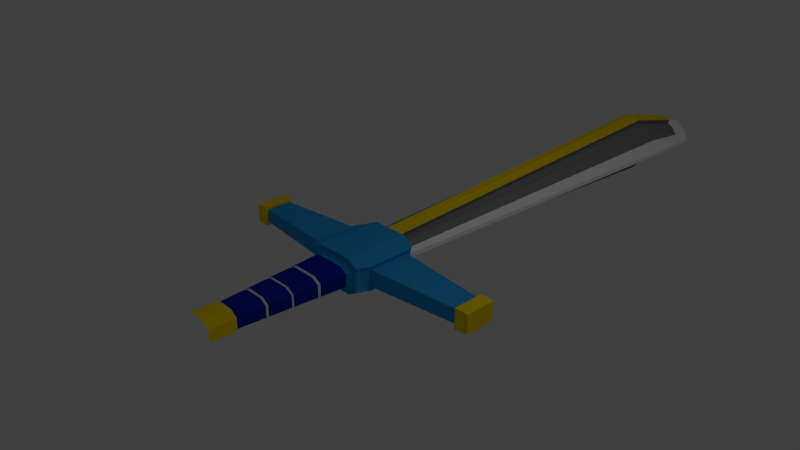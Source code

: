 # Source: soard_02.blend  (saved by Blender 2.79.0; exported with 4.5.12 LTS)
import bpy
from mathutils import Matrix  # noqa: F401  (used for matrix-valued properties, if any)

bpy.ops.wm.read_factory_settings(use_empty=True)
scene = bpy.context.scene
scene.name = 'Scene'

# ---- collections
col_collection_1 = bpy.data.collections.new('Collection 1'); scene.collection.children.link(col_collection_1)

# ---- materials (node trees are filled in below, after node groups)
mat_soard_01 = bpy.data.materials.new('soard_01')
mat_soard_01.alpha_threshold = 0.0
mat_soard_01.use_transparent_shadow = False
mat_soard_01.diffuse_color = (1.0, 1.0, 1.0, 1.0)
mat_soard_01.roughness = 0.5
mat_soard_01.line_color = (0.0, 0.0, 0.0, 1.0)
mat_soard_02 = bpy.data.materials.new('soard_02')
mat_soard_02.alpha_threshold = 0.0
mat_soard_02.use_transparent_shadow = False
mat_soard_02.diffuse_color = (0.2462, 0.2462, 0.2462, 1.0)
mat_soard_02.roughness = 0.5
mat_soead_03 = bpy.data.materials.new('soead_03')
mat_soead_03.alpha_threshold = 0.0
mat_soead_03.use_transparent_shadow = False
mat_soead_03.diffuse_color = (1.0, 0.7305, 0.0, 1.0)
mat_soead_03.roughness = 0.5
mat_soard_04 = bpy.data.materials.new('soard_04')
mat_soard_04.alpha_threshold = 0.0
mat_soard_04.use_transparent_shadow = False
mat_soard_04.diffuse_color = (0.0, 0.01911, 0.3844, 1.0)
mat_soard_04.roughness = 0.5
mat_soard_05 = bpy.data.materials.new('soard_05')
mat_soard_05.alpha_threshold = 0.0
mat_soard_05.use_transparent_shadow = False
mat_soard_05.diffuse_color = (0.02888, 0.3595, 0.8, 1.0)
mat_soard_05.roughness = 0.5

# ---- material node trees

# ---- world
world_world = bpy.data.worlds.new('World'); scene.world = world_world
world_world.color = (0.05088, 0.05088, 0.05088)
world_world.use_sun_shadow = False
world_world.sun_shadow_jitter_overblur = 0.0
world_world.cycles.sampling_method = 'MANUAL'

# ---- cameras
cam_camera = bpy.data.cameras.new('Camera')
cam_camera.clip_end = 100.0
cam_camera.lens = 35.0
cam_camera.sensor_width = 32.0
cam_camera.sensor_height = 18.0
cam_camera.ortho_scale = 7.314
cam_camera.dof.focus_distance = 0.0
cam_camera.dof.aperture_fstop = 128.0

# ---- lights
light_lamp = bpy.data.lights.new('Lamp', 'POINT')
light_lamp.transmission_factor = 0.0
light_lamp.cutoff_distance = 30.0
light_lamp.energy = 100.0
light_lamp.shadow_buffer_clip_start = 1.001
light_lamp.shadow_soft_size = 0.1
light_lamp.shadow_maximum_resolution = 0.006
light_lamp.use_absolute_resolution = True

# ---- meshes
me_cube = bpy.data.meshes.new('Cube')
me_cube.from_pydata([(2.627, 10.14, -0.6867), (2.627, 6.777, -0.6867), (2.627, 10.14, 0.643), (2.627, 6.777, 0.643), (1.371, 5.815, -1.149), (0.0, 5.815, -1.149), (2.206, 5.815, -0.6867), (2.206, 5.815, 0.643), (0.0, 5.815, 1.105), (1.371, 5.815, 1.105), (1.369, 10.91, -0.6614), (0.0, 10.91, -0.6614), (2.165, 10.91, -0.2038), (2.165, 10.91, 0.1601), (0.0, 10.91, 0.6177), (1.369, 10.91, 0.6177), (1.06, 5.486, -0.6369), (0.0, 5.486, -0.6281), (1.545, 5.486, -0.4022), (1.545, 5.486, 0.3585), (0.0, 5.486, 0.5845), (1.06, 5.486, 0.5933), (0.5595, -2.952, -0.5129), (0.0, -2.941, -0.5178), (0.9329, -2.961, -0.3172), (0.9329, -2.961, 0.2735), (0.0, -2.941, 0.4741), (0.5595, -2.952, 0.4692), (9.954, 9.457, -0.571), (9.954, 7.456, -0.571), (9.954, 9.457, 0.5273), (9.954, 7.456, 0.5273), (2.729, 10.15, -0.9391), (2.729, 6.767, -0.9393), (1.44, 10.15, -1.416), (0.0, 10.14, -1.422), (1.44, 6.771, -1.417), (0.0, 6.777, -1.422), (2.317, 5.79, 0.891), (2.729, 6.767, 0.8957), (2.729, 10.15, 0.8954), (2.277, 10.94, 0.8893), (1.44, 10.15, 1.373), (0.0, 10.14, 1.378), (1.44, 6.771, 1.373), (0.0, 6.777, 1.378), (1.426, 10.93, 1.372), (1.427, 5.802, -1.416), (0.0, 5.815, -1.422), (1.427, 5.802, 1.372), (0.0, 5.815, 1.378), (2.317, 5.79, -0.9347), (1.426, 10.93, -1.415), (0.0, 10.91, -1.422), (0.0, 10.91, 1.378), (2.277, 10.94, -0.9329), (9.954, 9.683, -0.7971), (9.954, 7.23, -0.7971), (9.954, 9.683, 0.7534), (9.954, 7.23, 0.7534), (10.99, 9.642, -0.7556), (10.99, 7.272, -0.7556), (10.99, 9.642, 0.7119), (10.99, 7.272, 0.7119), (1.63, 41.16, -1.534), (3.512, 41.16, -0.1804), (3.512, 41.16, 0.1367), (1.63, 41.16, 1.49), (1.63, 48.08, -0.1905), (0.0, 49.52, -0.1543), (3.512, 45.56, -0.2035), (3.512, 45.56, 0.1598), (0.0, 49.52, 0.1106), (1.63, 48.08, 0.1469), (0.5595, -4.969, -0.5129), (0.0, -4.959, -0.5178), (0.9329, -4.978, -0.3172), (0.9329, -4.978, 0.2735), (0.0, -4.959, 0.4741), (0.5595, -4.969, 0.4692), (0.6465, -2.952, -0.8645), (0.0, -2.941, -0.88), (1.242, -2.961, -0.506), (1.242, -2.961, 0.4623), (0.0, -4.959, -0.88), (0.6465, -2.952, 0.8208), (0.0, -2.941, 0.8363), (1.244, -4.978, -0.5033), (0.6487, -4.969, -0.8639), (1.244, -4.978, 0.4597), (0.6487, -4.969, 0.8203), (0.0, -4.959, 0.8363), (0.0, 1.272, -0.573), (0.8096, 1.267, 0.5312), (1.239, 1.263, 0.316), (0.0, 1.272, 0.5293), (1.239, 1.263, -0.3597), (0.8096, 1.267, -0.5749), (0.0, 3.379, -0.6005), (1.392, 3.374, 0.3373), (1.392, 3.374, -0.3809), (0.9347, 3.377, -0.6059), (0.9347, 3.377, 0.5623), (0.0, 3.379, 0.5569), (0.6846, -0.8423, 0.5002), (0.0, -0.8345, 0.5017), (0.0, -0.8345, -0.5454), (1.086, -0.8493, 0.2948), (1.086, -0.8493, -0.3384), (0.6846, -0.8423, -0.5439), (0.0, -0.6523, -0.5478), (1.099, -0.6666, 0.2966), (1.099, -0.6666, -0.3403), (0.6954, -0.6599, -0.5466), (0.6954, -0.6599, 0.5029), (0.0, -0.6523, 0.5041), (0.0, 1.118, -0.5709), (1.228, 1.108, 0.3145), (1.228, 1.108, -0.3581), (0.8005, 1.113, -0.5726), (0.8005, 1.113, 0.529), (0.0, 1.118, 0.5273), (0.9225, 3.171, 0.5592), (0.0, 3.174, 0.5542), (0.0, 3.174, -0.5979), (1.377, 3.169, 0.3352), (1.377, 3.169, -0.3789), (0.9225, 3.171, -0.6029), (1.11, 5.391, -0.8629), (0.0, 5.395, -0.8609), (1.738, 5.382, -0.522), (1.738, 5.382, 0.4783), (0.0, 3.332, -0.8339), (1.11, 5.391, 0.8193), (0.0, 5.395, 0.8172), (0.7463, -0.8064, 0.7272), (0.6212, -2.872, 0.6975), (0.6212, -2.872, -0.7412), (0.0, -2.859, -0.7529), (1.138, -2.891, -0.4396), (1.138, -2.891, 0.3959), (0.0, -2.859, 0.7092), (1.585, 3.314, 0.4615), (0.0, -0.7952, 0.7362), (1.585, 3.314, -0.5052), (0.9839, 3.326, -0.8334), (0.9767, 3.124, 0.7857), (0.8628, 1.26, 0.7591), (0.0, 3.131, 0.7876), (0.0, 1.268, 0.7632), (0.8628, 1.26, -0.8027), (0.0, 1.268, -0.8069), (1.436, 1.246, -0.4834), (1.436, 1.246, 0.4398), (0.9839, 3.326, 0.7897), (0.0, 3.332, 0.7902), (0.0, -0.7952, -0.7799), (1.289, -0.8225, 0.4142), (1.289, -0.8225, -0.4579), (0.7463, -0.8064, -0.7709), (0.8583, 1.109, 0.7558), (0.7524, -0.6275, 0.731), (0.0, 1.117, 0.7612), (0.0, -0.6167, 0.7385), (1.3, -0.6435, 0.4198), (1.3, -0.6435, -0.4634), (0.7524, -0.6275, -0.7746), (0.0, -0.6167, -0.7822), (0.0, 1.117, -0.8049), (1.428, 1.095, 0.4342), (1.428, 1.095, -0.4778), (0.8583, 1.109, -0.7994), (0.0, 3.131, -0.8312), (1.574, 3.113, 0.455), (1.574, 3.113, -0.4987), (0.9767, 3.124, -0.8293), (0.0, 47.12, -0.8025), (1.63, 46.09, -0.5769), (3.512, 44.29, -0.1968), (3.512, 44.29, 0.1532), (1.63, 46.09, 0.5332), (0.0, 47.12, 0.7588), (1.793, 5.815, -0.9151), (1.793, 5.815, 0.8714), (1.772, 10.91, -0.4298), (1.772, 10.91, 0.3862), (1.305, 5.486, -0.5181), (1.305, 5.486, 0.4745), (0.7485, -2.956, -0.4139), (0.7485, -2.956, 0.3702), (2.092, 10.15, -1.175), (2.092, 6.769, -1.175), (2.092, 10.15, 1.131), (2.092, 6.769, 1.131), (1.877, 5.796, -1.172), (1.877, 5.796, 1.129), (1.857, 10.94, -1.171), (1.857, 10.94, 1.128), (2.582, 41.16, -0.849), (2.582, 41.16, 0.8054), (2.582, 46.81, -0.1971), (2.582, 46.81, 0.1534), (0.7485, -4.974, -0.4139), (0.7485, -4.974, 0.3702), (0.9479, -2.956, -0.683), (0.9479, -2.956, 0.6394), (0.9497, -4.974, -0.6814), (0.9497, -4.974, 0.6378), (1.027, 1.265, -0.466), (1.027, 1.265, 0.4223), (1.166, 3.375, 0.4484), (1.166, 3.375, -0.4921), (0.8877, -0.8458, -0.4399), (0.8877, -0.8458, 0.3963), (0.8997, -0.6633, 0.3985), (0.8997, -0.6633, -0.4422), (1.017, 1.111, -0.4641), (1.017, 1.111, 0.4204), (1.153, 3.17, 0.4459), (1.153, 3.17, -0.4895), (1.428, 5.387, -0.6904), (1.428, 5.387, 0.6467), (0.8827, -2.882, -0.5886), (0.8827, -2.882, 0.5449), (1.153, 1.253, -0.6411), (1.153, 1.253, 0.5975), (1.288, 3.32, 0.6236), (1.288, 3.32, -0.6673), (1.021, -0.8146, -0.6125), (1.021, -0.8146, 0.5688), (1.029, -0.6356, 0.5735), (1.029, -0.6356, -0.6171), (1.147, 1.101, -0.6367), (1.147, 1.101, 0.593), (1.279, 3.118, 0.6183), (1.279, 3.118, -0.662), (2.582, 45.18, 0.3409), (2.582, 45.18, -0.3846), (0.6316, 5.815, -1.149), (0.6316, 5.815, 1.105), (0.6309, 10.91, -0.6614), (0.6309, 10.91, 0.6177), (0.4883, 5.486, -0.6322), (0.4883, 5.486, 0.5885), (0.2578, -2.946, -0.5155), (0.2578, -2.946, 0.4719), (0.6635, 10.14, -1.419), (0.6633, 6.774, -1.419), (0.6635, 10.14, 1.376), (0.6633, 6.774, 1.376), (0.6574, 5.809, -1.419), (0.6574, 5.809, 1.375), (0.657, 10.92, -1.419), (0.657, 10.92, 1.375), (0.7511, 41.16, -2.006), (0.7511, 41.16, 1.962), (0.7511, 48.86, -0.171), (0.7511, 48.86, 0.1273), (0.2578, -4.963, -0.5155), (0.2578, -4.963, 0.4719), (0.2979, -2.946, -0.8728), (0.2979, -2.946, 0.8292), (0.2989, -4.963, -0.8726), (0.2989, -4.963, 0.8289), (0.3731, 1.27, -0.5739), (0.3731, 1.27, 0.5302), (0.4307, 3.378, 0.5594), (0.4307, 3.378, -0.603), (0.3154, -0.8381, -0.5447), (0.3154, -0.8381, 0.501), (0.3204, -0.6558, 0.5036), (0.3204, -0.6558, -0.5472), (0.3689, 1.116, -0.5717), (0.3689, 1.116, 0.5281), (0.4251, 3.173, 0.5565), (0.4251, 3.173, -0.6002), (0.5115, 5.393, -0.8618), (0.5115, 5.393, 0.8182), (0.2863, -2.865, -0.7475), (0.2863, -2.865, 0.7038), (0.3976, 1.264, -0.805), (0.3976, 1.264, 0.7613), (0.4534, 3.329, 0.79), (0.4534, 3.329, -0.8336), (0.3439, -0.8004, -0.7757), (0.3439, -0.8004, 0.7321), (0.3467, -0.6217, 0.7351), (0.3467, -0.6217, -0.7787), (0.3955, 1.113, -0.8024), (0.3955, 1.113, 0.7587), (0.4501, 3.128, 0.7867), (0.4501, 3.128, -0.8304), (0.7511, 46.65, 0.6549), (0.7511, 46.65, -0.6985), (0.7285, 10.89, -0.9961), (0.0, 10.89, -0.9961), (0.0, 41.19, -2.737), (0.7285, 10.89, 0.9525), (0.0, 10.89, 0.9525), (0.8672, 41.2, -2.333), (0.8672, 41.2, 2.289), (0.0, 41.19, 2.693), (0.0, 47.2, 1.072), (0.0, 47.2, -1.116), (0.8821, 46.73, 0.9685), (0.8821, 46.73, -1.012)], [], [(1, 6, 51, 33), (0, 1, 33, 32), (2, 3, 31, 30), (2, 13, 41, 40), (185, 15, 46, 197), (7, 3, 39, 38), (184, 12, 55, 196), (238, 5, 48, 250), (241, 14, 54, 253), (239, 8, 20, 243), (183, 9, 21, 187), (183, 7, 38, 195), (1, 3, 7, 6), (12, 0, 32, 55), (185, 13, 66, 199), (176, 293, 305, 303), (182, 4, 47, 194), (2, 0, 12, 13), (240, 10, 52, 252), (271, 110, 167, 287), (212, 108, 158, 228), (6, 7, 19, 18), (182, 6, 18, 186), (238, 4, 16, 242), (259, 79, 90, 263), (189, 27, 85, 205), (243, 20, 134, 277), (215, 113, 166, 231), (189, 25, 140, 223), (3, 1, 29, 31), (0, 2, 30, 28), (1, 0, 28, 29), (246, 247, 37, 35), (248, 43, 45, 249), (249, 45, 50, 251), (190, 34, 52, 196), (192, 40, 41, 197), (247, 36, 47, 250), (192, 42, 44, 193), (190, 191, 36, 34), (193, 44, 49, 195), (191, 33, 51, 194), (246, 35, 53, 252), (248, 42, 46, 253), (3, 2, 40, 39), (239, 9, 49, 251), (28, 30, 58, 56), (30, 31, 59, 58), (29, 28, 56, 57), (31, 29, 57, 59), (59, 57, 61, 63), (60, 62, 63, 61), (57, 56, 60, 61), (58, 59, 63, 62), (56, 58, 62, 60), (293, 176, 69, 256), (237, 177, 68, 200), (241, 15, 67, 255), (13, 12, 65, 66), (184, 10, 64, 198), (257, 256, 69, 72), (201, 200, 68, 73), (236, 179, 71, 201), (292, 180, 73, 257), (179, 178, 70, 71), (258, 259, 78, 75), (202, 203, 79, 74), (24, 25, 83, 82), (203, 77, 89, 207), (188, 24, 82, 204), (260, 80, 88, 262), (204, 82, 87, 206), (205, 85, 90, 207), (261, 86, 91, 263), (82, 83, 89, 87), (258, 75, 84, 262), (245, 26, 86, 261), (202, 74, 88, 206), (244, 22, 80, 260), (77, 76, 87, 89), (268, 109, 159, 284), (111, 112, 165, 164), (188, 22, 137, 222), (273, 121, 162, 289), (18, 19, 131, 130), (214, 111, 164, 230), (245, 27, 136, 279), (217, 120, 160, 233), (242, 16, 128, 276), (270, 114, 161, 286), (271, 113, 109, 268), (215, 112, 108, 212), (112, 111, 107, 108), (214, 114, 104, 213), (270, 115, 105, 269), (118, 117, 169, 170), (275, 127, 175, 291), (25, 24, 139, 140), (216, 118, 170, 232), (219, 126, 174, 235), (264, 97, 119, 272), (208, 96, 118, 216), (96, 94, 117, 118), (209, 93, 120, 217), (265, 95, 121, 273), (266, 103, 123, 274), (210, 102, 122, 218), (100, 99, 125, 126), (211, 100, 126, 219), (267, 101, 127, 275), (285, 143, 141, 279), (229, 135, 136, 223), (158, 157, 140, 139), (228, 158, 139, 222), (284, 159, 137, 278), (291, 175, 150, 280), (235, 174, 152, 224), (174, 173, 153, 152), (234, 146, 147, 225), (290, 148, 149, 281), (277, 134, 155, 282), (221, 133, 154, 226), (130, 131, 142, 144), (220, 130, 144, 227), (276, 128, 145, 283), (289, 162, 163, 286), (233, 160, 161, 230), (170, 169, 164, 165), (232, 170, 165, 231), (288, 171, 166, 287), (186, 18, 130, 220), (108, 107, 157, 158), (266, 102, 154, 282), (187, 21, 133, 221), (213, 104, 135, 229), (210, 99, 142, 226), (269, 105, 143, 285), (99, 100, 144, 142), (264, 92, 151, 280), (211, 101, 145, 227), (208, 97, 150, 224), (274, 123, 148, 290), (267, 98, 132, 283), (94, 96, 152, 153), (218, 122, 146, 234), (209, 94, 153, 225), (126, 125, 173, 174), (272, 119, 171, 288), (265, 93, 147, 281), (244, 23, 138, 278), (66, 65, 178, 179), (255, 67, 180, 292), (199, 66, 179, 236), (198, 64, 177, 237), (292, 181, 302, 304), (65, 198, 237, 178), (67, 199, 236, 180), (93, 209, 225, 147), (125, 218, 234, 173), (96, 208, 224, 152), (100, 211, 227, 144), (102, 210, 226, 154), (107, 213, 229, 157), (19, 187, 221, 131), (16, 186, 220, 128), (171, 232, 231, 166), (169, 233, 230, 164), (128, 220, 227, 145), (131, 221, 226, 142), (173, 234, 225, 153), (175, 235, 224, 150), (159, 228, 222, 137), (157, 229, 223, 140), (101, 211, 219, 127), (99, 210, 218, 125), (94, 209, 217, 117), (97, 208, 216, 119), (127, 219, 235, 175), (119, 216, 232, 171), (111, 214, 213, 107), (113, 215, 212, 109), (117, 217, 233, 169), (114, 214, 230, 161), (24, 188, 222, 139), (76, 202, 206, 87), (83, 205, 207, 89), (80, 204, 206, 88), (22, 188, 204, 80), (79, 203, 207, 90), (76, 77, 203, 202), (180, 236, 201, 73), (71, 70, 200, 201), (12, 184, 198, 65), (178, 237, 200, 70), (36, 191, 194, 47), (39, 193, 195, 38), (32, 33, 191, 190), (40, 192, 193, 39), (42, 192, 197, 46), (32, 190, 196, 55), (27, 189, 223, 136), (112, 215, 231, 165), (25, 189, 205, 83), (4, 182, 186, 16), (109, 212, 228, 159), (6, 182, 194, 51), (15, 185, 199, 67), (9, 183, 195, 49), (7, 183, 187, 19), (10, 184, 196, 52), (13, 185, 197, 41), (64, 254, 293, 177), (255, 292, 304, 300), (22, 244, 278, 137), (95, 265, 281, 149), (116, 272, 288, 168), (101, 267, 283, 145), (122, 274, 290, 146), (97, 264, 280, 150), (104, 269, 285, 135), (103, 266, 282, 155), (168, 288, 287, 167), (160, 289, 286, 161), (129, 276, 283, 132), (133, 277, 282, 154), (146, 290, 281, 147), (172, 291, 280, 151), (156, 284, 278, 138), (135, 285, 279, 136), (98, 267, 275, 124), (102, 266, 274, 122), (93, 265, 273, 120), (92, 264, 272, 116), (124, 275, 291, 172), (114, 270, 269, 104), (110, 271, 268, 106), (115, 270, 286, 163), (17, 242, 276, 129), (26, 245, 279, 141), (120, 273, 289, 160), (106, 268, 284, 156), (23, 244, 260, 81), (27, 245, 261, 85), (74, 258, 262, 88), (85, 261, 263, 90), (81, 260, 262, 84), (74, 79, 259, 258), (181, 292, 257, 72), (73, 68, 256, 257), (254, 240, 294, 299), (177, 293, 256, 68), (8, 239, 251, 50), (43, 248, 253, 54), (34, 246, 252, 52), (37, 247, 250, 48), (44, 249, 251, 49), (42, 248, 249, 44), (34, 36, 247, 246), (21, 243, 277, 133), (78, 259, 263, 91), (5, 238, 242, 17), (113, 271, 287, 166), (11, 240, 252, 53), (10, 240, 254, 64), (9, 239, 243, 21), (15, 241, 253, 46), (4, 238, 250, 47), (294, 295, 296, 299), (299, 296, 303, 305), (301, 300, 304, 302), (298, 297, 300, 301), (293, 254, 299, 305), (14, 241, 297, 298), (240, 11, 295, 294), (241, 255, 300, 297)])
me_cube.polygons.foreach_set('material_index', [4, 4, 4, 4, 4, 4, 4, 4, 4, 4, 4, 4, 4, 4, 0, 0, 4, 4, 4, 0, 0, 4, 4, 4, 0, 2, 0, 0, 0, 4, 4, 4, 4, 4, 4, 4, 4, 4, 4, 4, 4, 4, 4, 4, 4, 4, 2, 2, 2, 2, 2, 2, 2, 2, 2, 0, 0, 1, 0, 1, 0, 0, 0, 0, 0, 0, 0, 2, 0, 2, 2, 2, 2, 2, 2, 0, 2, 0, 2, 0, 0, 0, 0, 0, 0, 0, 0, 0, 0, 0, 0, 0, 0, 0, 0, 0, 0, 0, 0, 0, 0, 0, 0, 0, 0, 0, 0, 0, 0, 0, 3, 3, 3, 3, 3, 3, 3, 3, 3, 3, 3, 3, 3, 3, 3, 3, 3, 3, 3, 3, 0, 0, 0, 0, 0, 0, 0, 0, 0, 0, 0, 0, 0, 0, 0, 0, 0, 0, 0, 0, 0, 1, 0, 1, 0, 0, 1, 0, 0, 0, 0, 0, 0, 0, 0, 3, 3, 3, 3, 3, 3, 3, 3, 0, 0, 0, 0, 0, 0, 0, 0, 0, 0, 0, 0, 2, 2, 2, 0, 0, 0, 0, 0, 0, 4, 4, 4, 4, 4, 4, 0, 0, 2, 4, 0, 4, 1, 4, 4, 4, 4, 1, 1, 0, 0, 0, 0, 0, 0, 0, 0, 3, 3, 3, 3, 3, 3, 3, 3, 0, 0, 0, 0, 0, 0, 0, 0, 0, 0, 0, 0, 2, 2, 0, 2, 2, 0, 0, 0, 1, 0, 4, 4, 4, 4, 4, 4, 4, 0, 0, 4, 0, 4, 1, 4, 4, 4, 2, 2, 2, 2, 1, 0, 0, 1])
me_cube.materials.append(mat_soard_01)
me_cube.materials.append(mat_soard_02)
me_cube.materials.append(mat_soead_03)
me_cube.materials.append(mat_soard_04)
me_cube.materials.append(mat_soard_05)
me_cube.use_remesh_preserve_volume = False
me_cube.use_remesh_preserve_attributes = False
me_cube.use_mirror_vertex_groups = False
me_cube.update()

# ---- objects
ob_cube = bpy.data.objects.new('Cube', me_cube)
ob_lamp = bpy.data.objects.new('Lamp', light_lamp)
ob_camera = bpy.data.objects.new('Camera', cam_camera)

# ---- transforms, parenting, visibility, modifiers, constraints
ob_cube.location = (0.0, -1.631, 0.0)
ob_cube.scale = (0.1819, 0.1819, 0.1819)
ob_cube.lock_rotations_4d = False
ob_cube.empty_display_type = 'ARROWS'
ob_cube.lineart.crease_threshold = 0.0
_m = ob_cube.modifiers.new('Mirror', 'MIRROR')
_m.use_clip = True
ob_lamp.location = (4.076, 1.005, 5.904)
ob_lamp.rotation_euler = (0.6503, 0.05522, 1.866)
ob_lamp.lock_rotations_4d = False
ob_lamp.empty_display_type = 'ARROWS'
ob_lamp.color = (0.0, 0.0, 0.0, 0.0)
ob_lamp.lineart.crease_threshold = 0.0
ob_camera.location = (7.481, -6.508, 5.344)
ob_camera.rotation_euler = (1.109, 0.0, 0.8149)
ob_camera.lock_rotations_4d = False
ob_camera.empty_display_type = 'ARROWS'
ob_camera.color = (0.0, 0.0, 0.0, 0.0)
ob_camera.display_type = 'WIRE'
ob_camera.lineart.crease_threshold = 0.0

# ---- collection membership
col_collection_1.objects.link(ob_cube)
col_collection_1.objects.link(ob_lamp)
col_collection_1.objects.link(ob_camera)

# ---- scene / render settings (as saved in the file)
scene.camera = ob_camera
scene.frame_start = 1; scene.frame_end = 250; scene.frame_set(1)
scene.render.engine = 'BLENDER_EEVEE_NEXT'
scene.render.resolution_percentage = 50
scene.render.dither_intensity = 0.0
scene.cycles.use_denoising = False
scene.cycles.samples = 128
scene.cycles.sampling_pattern = 'TABULATED_SOBOL'
scene.cycles.use_adaptive_sampling = False
scene.cycles.use_light_tree = False
scene.cycles.blur_glossy = 0.0
scene.cycles.sample_clamp_indirect = 0.0
scene.view_settings.view_transform = 'Standard'
bpy.context.view_layer.update()

